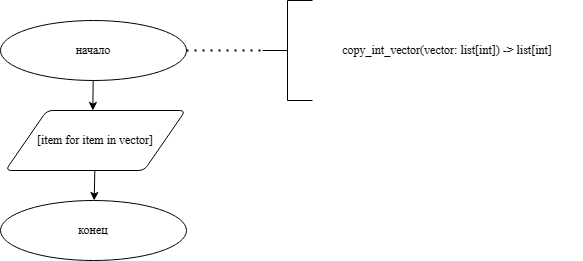

The diagram above was exported from draw.io. Its source (the exported page's mxGraphModel, read from the mxfile embedded in the PNG):
<mxGraphModel dx="1732" dy="883" grid="1" gridSize="10" guides="1" tooltips="1" connect="1" arrows="1" fold="1" page="1" pageScale="1" pageWidth="827" pageHeight="1169" math="0" shadow="0">
  <root>
    <mxCell id="0" />
    <mxCell id="1" parent="0" />
    <mxCell id="q-TaGu5_eabyM6tKwuKo-276" value="" style="group" parent="1" vertex="1" connectable="0">
      <mxGeometry x="118" y="30" width="582" height="260" as="geometry" />
    </mxCell>
    <mxCell id="q-TaGu5_eabyM6tKwuKo-277" value="copy_int_vector(vector: list[int]) -&gt; list[int]&#10;            " style="text;whiteSpace=wrap;verticalAlign=middle;align=center;fontFamily=Times New Roman;" parent="q-TaGu5_eabyM6tKwuKo-276" vertex="1">
      <mxGeometry x="312" y="30" width="270" height="40" as="geometry" />
    </mxCell>
    <mxCell id="q-TaGu5_eabyM6tKwuKo-278" value="начало" style="strokeWidth=1;html=1;shape=mxgraph.flowchart.start_1;whiteSpace=wrap;fontFamily=Times New Roman;" parent="q-TaGu5_eabyM6tKwuKo-276" vertex="1">
      <mxGeometry y="20" width="186" height="60" as="geometry" />
    </mxCell>
    <mxCell id="q-TaGu5_eabyM6tKwuKo-279" value="" style="strokeWidth=1;html=1;shape=mxgraph.flowchart.annotation_2;align=left;labelPosition=right;pointerEvents=1;fontFamily=Times New Roman;" parent="q-TaGu5_eabyM6tKwuKo-276" vertex="1">
      <mxGeometry x="262" width="50" height="100" as="geometry" />
    </mxCell>
    <mxCell id="q-TaGu5_eabyM6tKwuKo-280" value="" style="endArrow=none;dashed=1;html=1;dashPattern=1 3;strokeWidth=2;rounded=0;entryX=0;entryY=0.5;entryDx=0;entryDy=0;entryPerimeter=0;fontFamily=Times New Roman;" parent="q-TaGu5_eabyM6tKwuKo-276" source="q-TaGu5_eabyM6tKwuKo-278" target="q-TaGu5_eabyM6tKwuKo-279" edge="1">
      <mxGeometry width="50" height="50" relative="1" as="geometry">
        <mxPoint x="132" y="270" as="sourcePoint" />
        <mxPoint x="182" y="220" as="targetPoint" />
      </mxGeometry>
    </mxCell>
    <mxCell id="q-TaGu5_eabyM6tKwuKo-281" value="" style="endArrow=classic;html=1;rounded=0;fontFamily=Times New Roman;" parent="q-TaGu5_eabyM6tKwuKo-276" source="q-TaGu5_eabyM6tKwuKo-278" edge="1">
      <mxGeometry width="50" height="50" relative="1" as="geometry">
        <mxPoint x="272" y="210" as="sourcePoint" />
        <mxPoint x="92.33333333333326" y="110" as="targetPoint" />
      </mxGeometry>
    </mxCell>
    <mxCell id="q-TaGu5_eabyM6tKwuKo-282" value="конец" style="strokeWidth=1;html=1;shape=mxgraph.flowchart.start_1;whiteSpace=wrap;fontFamily=Times New Roman;" parent="q-TaGu5_eabyM6tKwuKo-276" vertex="1">
      <mxGeometry y="200" width="186" height="60" as="geometry" />
    </mxCell>
    <mxCell id="q-TaGu5_eabyM6tKwuKo-283" value="&lt;div style=&quot;&quot;&gt;&lt;div style=&quot;&quot;&gt;&lt;span style=&quot;background-color: rgb(255, 255, 255);&quot;&gt;[item for item in vector]&lt;/span&gt;&lt;/div&gt;&lt;/div&gt;" style="shape=parallelogram;html=1;strokeWidth=1;perimeter=parallelogramPerimeter;whiteSpace=wrap;rounded=1;arcSize=12;size=0.23;fontFamily=Times New Roman;" parent="q-TaGu5_eabyM6tKwuKo-276" vertex="1">
      <mxGeometry x="5" y="110" width="180" height="60" as="geometry" />
    </mxCell>
    <mxCell id="q-TaGu5_eabyM6tKwuKo-284" value="" style="endArrow=classic;html=1;rounded=0;fontFamily=Times New Roman;" parent="q-TaGu5_eabyM6tKwuKo-276" source="q-TaGu5_eabyM6tKwuKo-283" target="q-TaGu5_eabyM6tKwuKo-282" edge="1">
      <mxGeometry width="50" height="50" relative="1" as="geometry">
        <mxPoint x="105" y="-40" as="sourcePoint" />
        <mxPoint x="105" as="targetPoint" />
      </mxGeometry>
    </mxCell>
  </root>
</mxGraphModel>